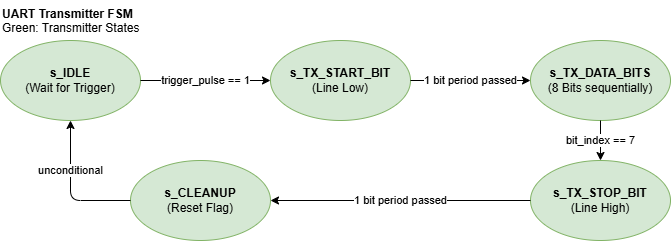

The diagram above was exported from draw.io. Its source (the exported page's mxGraphModel, read from the mxfile embedded in the PNG):
<mxGraphModel dx="1172" dy="622" grid="1" gridSize="10" guides="1" tooltips="1" connect="1" arrows="1" fold="1" page="1" pageScale="1" pageWidth="1100" pageHeight="850" math="0" shadow="0">
  <root>
    <mxCell id="0" />
    <mxCell id="1" parent="0" />
    <mxCell id="title_label" parent="1" style="text;html=1;strokeColor=none;fillColor=none;align=left;verticalAlign=top;whiteSpace=wrap;rounded=0;" value="&lt;b&gt;UART Transmitter FSM&lt;/b&gt;&lt;br&gt;Green: Transmitter States" vertex="1">
      <mxGeometry height="60" width="200" x="10" y="80" as="geometry" />
    </mxCell>
    <mxCell id="state_IDLE" parent="1" style="ellipse;whiteSpace=wrap;html=1;fillColor=#d5e8d4;strokeColor=#82b366;" value="&lt;b&gt;s_IDLE&lt;/b&gt;&lt;br&gt;(Wait for Trigger)" vertex="1">
      <mxGeometry height="80" width="140" x="10" y="120" as="geometry" />
    </mxCell>
    <mxCell id="state_START" parent="1" style="ellipse;whiteSpace=wrap;html=1;fillColor=#d5e8d4;strokeColor=#82b366;" value="&lt;b&gt;s_TX_START_BIT&lt;/b&gt;&lt;br&gt;(Line Low)" vertex="1">
      <mxGeometry height="80" width="140" x="280" y="120" as="geometry" />
    </mxCell>
    <mxCell id="state_DATA" parent="1" style="ellipse;whiteSpace=wrap;html=1;fillColor=#d5e8d4;strokeColor=#82b366;" value="&lt;b&gt;s_TX_DATA_BITS&lt;/b&gt;&lt;br&gt;(8 Bits sequentially)" vertex="1">
      <mxGeometry height="80" width="140" x="540" y="120" as="geometry" />
    </mxCell>
    <mxCell id="state_STOP" parent="1" style="ellipse;whiteSpace=wrap;html=1;fillColor=#d5e8d4;strokeColor=#82b366;" value="&lt;b&gt;s_TX_STOP_BIT&lt;/b&gt;&lt;br&gt;(Line High)" vertex="1">
      <mxGeometry height="80" width="140" x="540" y="240" as="geometry" />
    </mxCell>
    <mxCell id="state_CLEANUP" parent="1" style="ellipse;whiteSpace=wrap;html=1;fillColor=#d5e8d4;strokeColor=#82b366;" value="&lt;b&gt;s_CLEANUP&lt;/b&gt;&lt;br&gt;(Reset Flag)" vertex="1">
      <mxGeometry height="80" width="140" x="140" y="240" as="geometry" />
    </mxCell>
    <mxCell id="edge_1" edge="1" parent="1" source="state_IDLE" style="edgeStyle=orthogonalEdgeStyle;rounded=1;html=1;labelBackgroundColor=default;" target="state_START" value="trigger_pulse == 1">
      <mxGeometry relative="1" as="geometry" />
    </mxCell>
    <mxCell id="edge_2" edge="1" parent="1" source="state_START" style="edgeStyle=orthogonalEdgeStyle;rounded=1;html=1;labelBackgroundColor=default;" target="state_DATA" value="1 bit period passed">
      <mxGeometry relative="1" as="geometry" />
    </mxCell>
    <mxCell id="edge_3" edge="1" parent="1" source="state_DATA" style="edgeStyle=orthogonalEdgeStyle;rounded=1;html=1;labelBackgroundColor=default;" target="state_STOP" value="bit_index == 7">
      <mxGeometry relative="1" as="geometry" />
    </mxCell>
    <mxCell id="edge_4" edge="1" parent="1" source="state_STOP" style="edgeStyle=orthogonalEdgeStyle;rounded=1;html=1;labelBackgroundColor=default;" target="state_CLEANUP" value="1 bit period passed">
      <mxGeometry relative="1" as="geometry" />
    </mxCell>
    <mxCell id="edge_5" edge="1" parent="1" source="state_CLEANUP" style="edgeStyle=orthogonalEdgeStyle;rounded=1;html=1;labelBackgroundColor=default;" target="state_IDLE" value="unconditional">
      <mxGeometry relative="1" x="0.2857" as="geometry">
        <mxPoint as="offset" />
        <Array as="points">
          <mxPoint x="80" y="280" />
        </Array>
      </mxGeometry>
    </mxCell>
  </root>
</mxGraphModel>